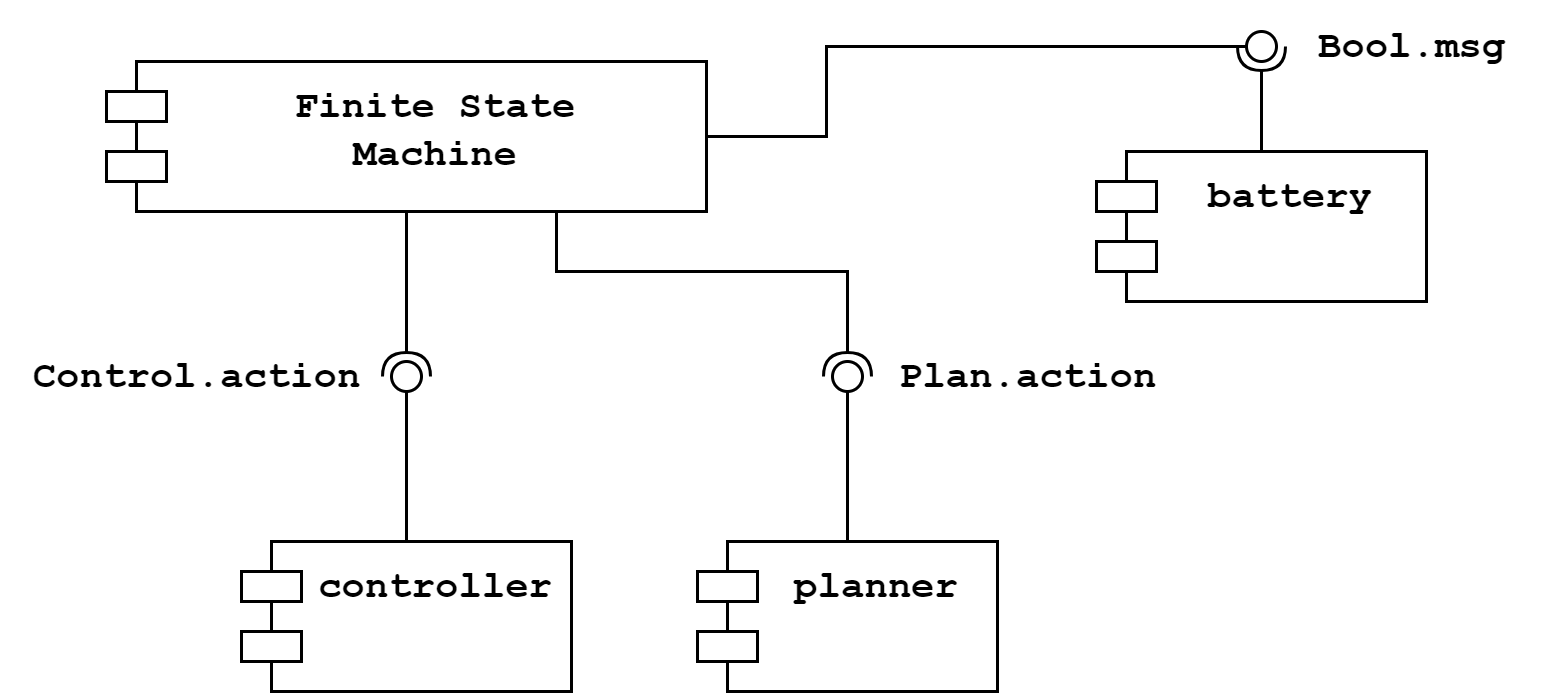

The diagram above was exported from draw.io. Its source (the exported page's mxGraphModel, read from the mxfile embedded in the PNG):
<mxGraphModel dx="1422" dy="786" grid="0" gridSize="10" guides="1" tooltips="1" connect="1" arrows="1" fold="1" page="1" pageScale="1.5" pageWidth="1169" pageHeight="826" background="none" math="0" shadow="0">
  <root>
    <mxCell id="0" style=";html=1;" />
    <mxCell id="1" style=";html=1;" parent="0" />
    <mxCell id="4wM-vK8oxLV4vow5XE3r-1" value="Finite State &#10;Machine" style="shape=module;align=left;spacingLeft=20;align=center;verticalAlign=top;sketch=0;shadow=0;fontFamily=Courier New;fontSize=13;fontStyle=1" vertex="1" parent="1">
      <mxGeometry x="630" y="290" width="200" height="50" as="geometry" />
    </mxCell>
    <mxCell id="4wM-vK8oxLV4vow5XE3r-2" value="planner" style="shape=module;align=left;spacingLeft=20;align=center;verticalAlign=top;shadow=0;sketch=0;fontFamily=Courier New;fontSize=13;fontStyle=1" vertex="1" parent="1">
      <mxGeometry x="827" y="450" width="100" height="50" as="geometry" />
    </mxCell>
    <mxCell id="4wM-vK8oxLV4vow5XE3r-3" value="controller" style="shape=module;align=left;spacingLeft=20;align=center;verticalAlign=top;shadow=0;sketch=0;fontFamily=Courier New;fontSize=13;fontStyle=1" vertex="1" parent="1">
      <mxGeometry x="675" y="450" width="110" height="50" as="geometry" />
    </mxCell>
    <mxCell id="4wM-vK8oxLV4vow5XE3r-10" value="" style="rounded=0;orthogonalLoop=1;jettySize=auto;html=1;endArrow=none;endFill=0;sketch=0;sourcePerimeterSpacing=0;targetPerimeterSpacing=0;fontFamily=Courier New;fontSize=13;exitX=0.5;exitY=0;exitDx=0;exitDy=0;" edge="1" target="4wM-vK8oxLV4vow5XE3r-12" parent="1" source="4wM-vK8oxLV4vow5XE3r-3">
      <mxGeometry relative="1" as="geometry">
        <mxPoint x="710" y="445" as="sourcePoint" />
      </mxGeometry>
    </mxCell>
    <mxCell id="4wM-vK8oxLV4vow5XE3r-11" value="" style="rounded=0;orthogonalLoop=1;jettySize=auto;html=1;endArrow=halfCircle;endFill=0;entryX=0.5;entryY=0.5;endSize=6;strokeWidth=1;sketch=0;fontFamily=Courier New;fontSize=13;exitX=0.5;exitY=1;exitDx=0;exitDy=0;" edge="1" target="4wM-vK8oxLV4vow5XE3r-12" parent="1" source="4wM-vK8oxLV4vow5XE3r-1">
      <mxGeometry relative="1" as="geometry">
        <mxPoint x="750" y="445" as="sourcePoint" />
      </mxGeometry>
    </mxCell>
    <mxCell id="4wM-vK8oxLV4vow5XE3r-12" value="" style="ellipse;whiteSpace=wrap;html=1;align=center;aspect=fixed;resizable=0;points=[];outlineConnect=0;sketch=0;shadow=0;fontFamily=Courier New;fontSize=13;" vertex="1" parent="1">
      <mxGeometry x="725" y="390" width="10" height="10" as="geometry" />
    </mxCell>
    <mxCell id="4wM-vK8oxLV4vow5XE3r-13" value="&lt;b&gt;Control.action&lt;/b&gt;" style="text;html=1;align=center;verticalAlign=middle;resizable=0;points=[];autosize=1;strokeColor=none;fillColor=none;fontSize=13;fontFamily=Courier New;" vertex="1" parent="1">
      <mxGeometry x="595" y="380" width="130" height="30" as="geometry" />
    </mxCell>
    <mxCell id="4wM-vK8oxLV4vow5XE3r-14" value="" style="rounded=0;orthogonalLoop=1;jettySize=auto;html=1;endArrow=none;endFill=0;sketch=0;sourcePerimeterSpacing=0;targetPerimeterSpacing=0;fontFamily=Courier New;fontSize=13;exitX=0.5;exitY=0;exitDx=0;exitDy=0;" edge="1" target="4wM-vK8oxLV4vow5XE3r-16" parent="1" source="4wM-vK8oxLV4vow5XE3r-2">
      <mxGeometry relative="1" as="geometry">
        <mxPoint x="877" y="440" as="sourcePoint" />
      </mxGeometry>
    </mxCell>
    <mxCell id="4wM-vK8oxLV4vow5XE3r-15" value="" style="rounded=0;orthogonalLoop=1;jettySize=auto;html=1;endArrow=halfCircle;endFill=0;entryX=0.5;entryY=0.5;endSize=6;strokeWidth=1;sketch=0;fontFamily=Courier New;fontSize=13;exitX=0.75;exitY=1;exitDx=0;exitDy=0;" edge="1" target="4wM-vK8oxLV4vow5XE3r-16" parent="1" source="4wM-vK8oxLV4vow5XE3r-1">
      <mxGeometry relative="1" as="geometry">
        <mxPoint x="897" y="405" as="sourcePoint" />
        <Array as="points">
          <mxPoint x="780" y="360" />
          <mxPoint x="877" y="360" />
        </Array>
      </mxGeometry>
    </mxCell>
    <mxCell id="4wM-vK8oxLV4vow5XE3r-16" value="" style="ellipse;whiteSpace=wrap;html=1;align=center;aspect=fixed;resizable=0;points=[];outlineConnect=0;sketch=0;shadow=0;fontFamily=Courier New;fontSize=13;" vertex="1" parent="1">
      <mxGeometry x="872" y="390" width="10" height="10" as="geometry" />
    </mxCell>
    <mxCell id="4wM-vK8oxLV4vow5XE3r-17" value="&lt;b&gt;Plan.action&lt;/b&gt;" style="text;html=1;align=center;verticalAlign=middle;resizable=0;points=[];autosize=1;strokeColor=none;fillColor=none;fontSize=13;fontFamily=Courier New;" vertex="1" parent="1">
      <mxGeometry x="882" y="380" width="110" height="30" as="geometry" />
    </mxCell>
    <mxCell id="4wM-vK8oxLV4vow5XE3r-23" value="battery" style="shape=module;align=left;spacingLeft=20;align=center;verticalAlign=top;shadow=0;sketch=0;fontFamily=Courier New;fontSize=13;fontStyle=1" vertex="1" parent="1">
      <mxGeometry x="960" y="320" width="110" height="50" as="geometry" />
    </mxCell>
    <mxCell id="4wM-vK8oxLV4vow5XE3r-27" value="" style="rounded=0;orthogonalLoop=1;jettySize=auto;html=1;endArrow=none;endFill=0;sketch=0;sourcePerimeterSpacing=0;targetPerimeterSpacing=0;fontFamily=Courier New;fontSize=13;exitX=1;exitY=0.5;exitDx=0;exitDy=0;" edge="1" target="4wM-vK8oxLV4vow5XE3r-29" parent="1" source="4wM-vK8oxLV4vow5XE3r-1">
      <mxGeometry relative="1" as="geometry">
        <mxPoint x="837" y="315" as="sourcePoint" />
        <Array as="points">
          <mxPoint x="870" y="315" />
          <mxPoint x="870" y="285" />
        </Array>
      </mxGeometry>
    </mxCell>
    <mxCell id="4wM-vK8oxLV4vow5XE3r-28" value="" style="rounded=0;orthogonalLoop=1;jettySize=auto;html=1;endArrow=halfCircle;endFill=0;entryX=0.5;entryY=0.5;endSize=6;strokeWidth=1;sketch=0;fontFamily=Courier New;fontSize=13;exitX=0.5;exitY=0;exitDx=0;exitDy=0;" edge="1" target="4wM-vK8oxLV4vow5XE3r-29" parent="1" source="4wM-vK8oxLV4vow5XE3r-23">
      <mxGeometry relative="1" as="geometry">
        <mxPoint x="877" y="315" as="sourcePoint" />
      </mxGeometry>
    </mxCell>
    <mxCell id="4wM-vK8oxLV4vow5XE3r-29" value="" style="ellipse;whiteSpace=wrap;html=1;align=center;aspect=fixed;resizable=0;points=[];outlineConnect=0;sketch=0;shadow=0;fontFamily=Courier New;fontSize=13;" vertex="1" parent="1">
      <mxGeometry x="1010" y="280" width="10" height="10" as="geometry" />
    </mxCell>
    <mxCell id="4wM-vK8oxLV4vow5XE3r-30" value="&lt;b&gt;Bool.msg&lt;/b&gt;" style="text;html=1;align=center;verticalAlign=middle;resizable=0;points=[];autosize=1;strokeColor=none;fillColor=none;fontSize=13;fontFamily=Courier New;" vertex="1" parent="1">
      <mxGeometry x="1020" y="270" width="90" height="30" as="geometry" />
    </mxCell>
  </root>
</mxGraphModel>